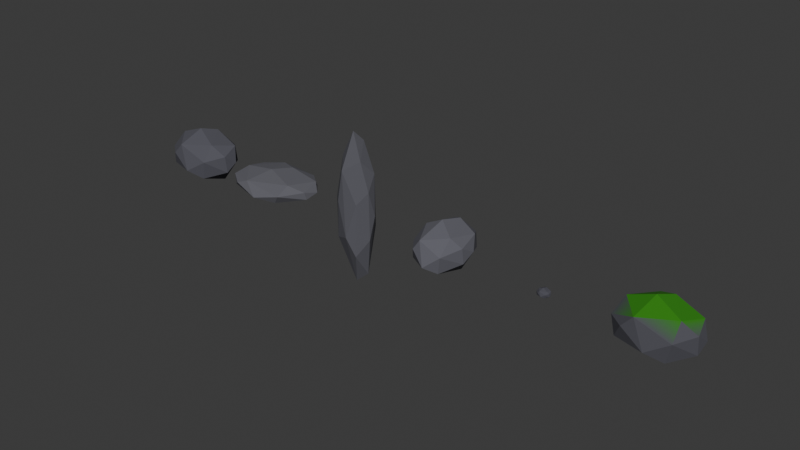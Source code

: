 # Source: Rocks.blend  (saved by Blender 5.0.118; exported with 4.5.12 LTS)
import bpy
from mathutils import Matrix  # noqa: F401  (used for matrix-valued properties, if any)

bpy.ops.wm.read_factory_settings(use_empty=True)
scene = bpy.context.scene
scene.name = 'Scene'

# ---- collections
col_collection = bpy.data.collections.new('Collection'); scene.collection.children.link(col_collection)

# ---- materials (node trees are filled in below, after node groups)
mat_rock_vcolor_mat = bpy.data.materials.new('Rock_VColor_Mat')

# ---- material node trees
mat_rock_vcolor_mat.use_nodes = True; mat_rock_vcolor_mat.node_tree.nodes.clear()
_N = mat_rock_vcolor_mat.node_tree.nodes; _L = mat_rock_vcolor_mat.node_tree.links
n0 = _N.new('ShaderNodeOutputMaterial'); n0.name = 'Material Output'; n0.location = (300, 0)
n1 = _N.new('ShaderNodeBsdfPrincipled'); n1.name = 'Principled BSDF'; n1.location = (0, 0)
n1.inputs[2].default_value = 1.0
n1.inputs[13].default_value = 0.2
n2 = _N.new('ShaderNodeVertexColor'); n2.name = 'Color Attribute'; n2.location = (-200, 0)
n2.layer_name = 'Col'
_L.new(n2.outputs[0], n1.inputs[0])
_L.new(n1.outputs[0], n0.inputs[0])
n0.is_active_output = True

# ---- world
world_world = bpy.data.worlds.new('World'); scene.world = world_world
world_world.use_nodes = True; world_world.node_tree.nodes.clear()
_N = world_world.node_tree.nodes; _L = world_world.node_tree.links
n0 = _N.new('ShaderNodeOutputWorld'); n0.name = 'World Output'; n0.location = (200, 100)
n1 = _N.new('ShaderNodeBackground'); n1.name = 'Background'; n1.location = (-200, 100)
n1.inputs[0].default_value = (0.05088, 0.05088, 0.05088, 1.0)
_L.new(n1.outputs[0], n0.inputs[0])
n0.is_active_output = True
world_world.color = (0.05088, 0.05088, 0.05088)
world_world.sun_shadow_jitter_overblur = 0.0

# ---- meshes
me_icosphere_009 = bpy.data.meshes.new('Icosphere.009')
me_icosphere_009.from_pydata([(0.6323, 0.1699, -0.7603), (-0.1279, -0.04091, -0.8761), (1.152, -0.1486, -0.2709), (1.211, 0.2134, 0.01154), (0.02609, -0.9794, -0.233), (0.715, -0.7837, 0.1925), (-0.7566, -0.7978, 0.1741), (-1.183, 0.2763, -0.1228), (-0.3685, 0.9361, -0.1118), (0.6902, -0.361, 0.6847), (-0.4239, -0.766, 0.5525), (-0.196, -0.03866, 0.9886), (-0.4451, 0.7208, 0.6365), (-0.9619, 0.4161, 0.5074), (0.08587, 0.4828, 0.8601), (0.9761, 0.4279, 0.5038), (-1.028, -0.07574, 0.6807), (0.7945, 0.6645, -0.1652), (0.5441, 0.8091, 0.295), (-1.227, -0.4355, 0.19), (1.141, -0.2043, 0.3233), (0.1355, 0.8301, -0.4484), (-0.999, -0.6156, -0.3032), (0.5498, -0.7184, -0.4703), (-0.3194, 0.5399, -0.7448), (-0.7553, 0.04177, -0.6719)], [], [(0, 17, 3), (9, 14, 11), (20, 15, 9), (9, 15, 14), (15, 18, 14), (14, 12, 11), (18, 12, 14), (13, 16, 12), (12, 16, 11), (11, 16, 10), (16, 19, 10), (10, 9, 11), (10, 5, 9), (3, 15, 20), (3, 17, 15), (17, 18, 15), (8, 12, 18), (8, 13, 12), (7, 16, 13), (7, 19, 16), (22, 4, 6), (6, 4, 10), (4, 5, 10), (5, 20, 9), (23, 2, 5), (5, 2, 20), (17, 21, 18), (18, 21, 8), (21, 24, 8), (8, 7, 13), (24, 7, 8), (19, 6, 10), (7, 22, 19), (19, 22, 6), (7, 25, 22), (4, 23, 5), (2, 3, 20), (2, 0, 3), (1, 24, 0), (0, 21, 17), (0, 24, 21), (24, 25, 7), (1, 25, 24), (25, 1, 22), (2, 23, 0), (1, 4, 22), (1, 23, 4), (1, 0, 23)])
_uv = me_icosphere_009.uv_layers.new(name='UVMap')
_uv.uv.foreach_set('vector', [0.3909, 0.0992, 0.4767, 0.2048, 0.3968, 0.2376, 0.4091, 0.3937, 0.4864, 0.4117, 0.454, 0.4714, 0.3685, 0.3233, 0.4353, 0.3168, 0.4091, 0.3937, 0.4091, 0.3937, 0.4353, 0.3168, 0.4864, 0.4117, 0.4353, 0.3168, 0.5179, 0.2888, 0.4864, 0.4117, 0.611, 0.4006, 0.6569, 0.3396, 0.6447, 0.458, 0.5587, 0.3349, 0.6569, 0.3396, 0.611, 0.4006, 0.7555, 0.3214, 0.8272, 0.3417, 0.7727, 0.3937, 0.7727, 0.3937, 0.8272, 0.3417, 0.8218, 0.4373, 0.8218, 0.4373, 0.8272, 0.3417, 0.8894, 0.3491, 0.8272, 0.3417, 0.8709, 0.2641, 0.8894, 0.3491, 0.2045, 0.3543, 0.2815, 0.3562, 0.252, 0.4322, 0.2045, 0.3543, 0.232, 0.2669, 0.2815, 0.3562, 0.3968, 0.2376, 0.4353, 0.3168, 0.3319, 0.2931, 0.3968, 0.2376, 0.4767, 0.2048, 0.4353, 0.3168, 0.4767, 0.2048, 0.5179, 0.2888, 0.4353, 0.3168, 0.6371, 0.215, 0.6569, 0.3396, 0.5179, 0.2888, 0.6371, 0.215, 0.7555, 0.3214, 0.6569, 0.3396, 0.7799, 0.2192, 0.8272, 0.3417, 0.7555, 0.3214, 0.7799, 0.2192, 0.8709, 0.2641, 0.8272, 0.3417, 0.07948, 0.1773, 0.1304, 0.2027, 0.0429, 0.2645, 0.0429, 0.2645, 0.1304, 0.2027, 0.08454, 0.327, 0.1304, 0.2027, 0.232, 0.2669, 0.08454, 0.327, 0.232, 0.2669, 0.3319, 0.2931, 0.2815, 0.3562, 0.2221, 0.1523, 0.3386, 0.1882, 0.232, 0.2669, 0.232, 0.2669, 0.3386, 0.1882, 0.3319, 0.2931, 0.4767, 0.2048, 0.5651, 0.1622, 0.5179, 0.2888, 0.5179, 0.2888, 0.5651, 0.1622, 0.6371, 0.215, 0.5651, 0.1622, 0.6887, 0.1087, 0.6371, 0.215, 0.6371, 0.215, 0.7799, 0.2192, 0.7555, 0.3214, 0.6887, 0.1087, 0.7799, 0.2192, 0.6371, 0.215, 0.8709, 0.2641, 0.9382, 0.2645, 0.8894, 0.3491, 0.7799, 0.2192, 0.905, 0.1936, 0.8709, 0.2641, 0.8709, 0.2641, 0.905, 0.1936, 0.9382, 0.2645, 0.7799, 0.2192, 0.8364, 0.1119, 0.905, 0.1936, 0.1304, 0.2027, 0.2092, 0.1563, 0.232, 0.2669, 0.3386, 0.1882, 0.3968, 0.2376, 0.3319, 0.2931, 0.3386, 0.1882, 0.3909, 0.0992, 0.3968, 0.2376, 0.5453, 0.03937, 0.5966, 0.1042, 0.487, 0.1013, 0.487, 0.1013, 0.5651, 0.1622, 0.4767, 0.2048, 0.487, 0.1013, 0.5966, 0.1042, 0.5651, 0.1622, 0.6887, 0.1087, 0.7799, 0.107, 0.7799, 0.2192, 0.7229, 0.02514, 0.7799, 0.107, 0.6887, 0.1087, 0.8364, 0.1119, 0.9081, 0.02498, 0.905, 0.1936, 0.3386, 0.1882, 0.2221, 0.1523, 0.3909, 0.0992, 0.1769, 0.01981, 0.1304, 0.2027, 0.07948, 0.1773, 0.1769, 0.01981, 0.2092, 0.1563, 0.1304, 0.2027, 0.1769, 0.01981, 0.2273, 0.07873, 0.2092, 0.1563])
_ca = me_icosphere_009.color_attributes.new('Col', 'BYTE_COLOR', 'CORNER')
_ca.data.foreach_set('color', [0.09306, 0.09306, 0.1119, 1.0, 0.09306, 0.09306, 0.1119, 1.0, 0.09306, 0.09306, 0.1119, 1.0, 0.09306, 0.09306, 0.1119, 1.0, 0.09306, 0.09306, 0.1119, 1.0, 0.09306, 0.09306, 0.1119, 1.0, 0.09306, 0.09306, 0.1119, 1.0, 0.09306, 0.09306, 0.1119, 1.0, 0.09306, 0.09306, 0.1119, 1.0, 0.09306, 0.09306, 0.1119, 1.0, 0.09306, 0.09306, 0.1119, 1.0, 0.09306, 0.09306, 0.1119, 1.0, 0.09306, 0.09306, 0.1119, 1.0, 0.09306, 0.09306, 0.1119, 1.0, 0.09306, 0.09306, 0.1119, 1.0, 0.09306, 0.09306, 0.1119, 1.0, 0.09306, 0.09306, 0.1119, 1.0, 0.09306, 0.09306, 0.1119, 1.0, 0.09306, 0.09306, 0.1119, 1.0, 0.09306, 0.09306, 0.1119, 1.0, 0.09306, 0.09306, 0.1119, 1.0, 0.09306, 0.09306, 0.1119, 1.0, 0.09306, 0.09306, 0.1119, 1.0, 0.09306, 0.09306, 0.1119, 1.0, 0.09306, 0.09306, 0.1119, 1.0, 0.09306, 0.09306, 0.1119, 1.0, 0.09306, 0.09306, 0.1119, 1.0, 0.09306, 0.09306, 0.1119, 1.0, 0.09306, 0.09306, 0.1119, 1.0, 0.09306, 0.09306, 0.1119, 1.0, 0.09306, 0.09306, 0.1119, 1.0, 0.09306, 0.09306, 0.1119, 1.0, 0.09306, 0.09306, 0.1119, 1.0, 0.09306, 0.09306, 0.1119, 1.0, 0.09306, 0.09306, 0.1119, 1.0, 0.09306, 0.09306, 0.1119, 1.0, 0.09306, 0.09306, 0.1119, 1.0, 0.09306, 0.09306, 0.1119, 1.0, 0.09306, 0.09306, 0.1119, 1.0, 0.09306, 0.09306, 0.1119, 1.0, 0.09306, 0.09306, 0.1119, 1.0, 0.09306, 0.09306, 0.1119, 1.0, 0.09306, 0.09306, 0.1119, 1.0, 0.09306, 0.09306, 0.1119, 1.0, 0.09306, 0.09306, 0.1119, 1.0, 0.09306, 0.09306, 0.1119, 1.0, 0.09306, 0.09306, 0.1119, 1.0, 0.09306, 0.09306, 0.1119, 1.0, 0.09306, 0.09306, 0.1119, 1.0, 0.09306, 0.09306, 0.1119, 1.0, 0.09306, 0.09306, 0.1119, 1.0, 0.09306, 0.09306, 0.1119, 1.0, 0.09306, 0.09306, 0.1119, 1.0, 0.09306, 0.09306, 0.1119, 1.0, 0.09306, 0.09306, 0.1119, 1.0, 0.09306, 0.09306, 0.1119, 1.0, 0.09306, 0.09306, 0.1119, 1.0, 0.09306, 0.09306, 0.1119, 1.0, 0.09306, 0.09306, 0.1119, 1.0, 0.09306, 0.09306, 0.1119, 1.0, 0.09306, 0.09306, 0.1119, 1.0, 0.09306, 0.09306, 0.1119, 1.0, 0.09306, 0.09306, 0.1119, 1.0, 0.09306, 0.09306, 0.1119, 1.0, 0.09306, 0.09306, 0.1119, 1.0, 0.09306, 0.09306, 0.1119, 1.0, 0.09306, 0.09306, 0.1119, 1.0, 0.09306, 0.09306, 0.1119, 1.0, 0.09306, 0.09306, 0.1119, 1.0, 0.09306, 0.09306, 0.1119, 1.0, 0.09306, 0.09306, 0.1119, 1.0, 0.09306, 0.09306, 0.1119, 1.0, 0.09306, 0.09306, 0.1119, 1.0, 0.09306, 0.09306, 0.1119, 1.0, 0.09306, 0.09306, 0.1119, 1.0, 0.09306, 0.09306, 0.1119, 1.0, 0.09306, 0.09306, 0.1119, 1.0, 0.09306, 0.09306, 0.1119, 1.0, 0.09306, 0.09306, 0.1119, 1.0, 0.09306, 0.09306, 0.1119, 1.0, 0.09306, 0.09306, 0.1119, 1.0, 0.09306, 0.09306, 0.1119, 1.0, 0.09306, 0.09306, 0.1119, 1.0, 0.09306, 0.09306, 0.1119, 1.0, 0.09306, 0.09306, 0.1119, 1.0, 0.09306, 0.09306, 0.1119, 1.0, 0.09306, 0.09306, 0.1119, 1.0, 0.09306, 0.09306, 0.1119, 1.0, 0.09306, 0.09306, 0.1119, 1.0, 0.09306, 0.09306, 0.1119, 1.0, 0.09306, 0.09306, 0.1119, 1.0, 0.09306, 0.09306, 0.1119, 1.0, 0.09306, 0.09306, 0.1119, 1.0, 0.09306, 0.09306, 0.1119, 1.0, 0.09306, 0.09306, 0.1119, 1.0, 0.09306, 0.09306, 0.1119, 1.0, 0.09306, 0.09306, 0.1119, 1.0, 0.09306, 0.09306, 0.1119, 1.0, 0.09306, 0.09306, 0.1119, 1.0, 0.09306, 0.09306, 0.1119, 1.0, 0.09306, 0.09306, 0.1119, 1.0, 0.09306, 0.09306, 0.1119, 1.0, 0.09306, 0.09306, 0.1119, 1.0, 0.09306, 0.09306, 0.1119, 1.0, 0.09306, 0.09306, 0.1119, 1.0, 0.09306, 0.09306, 0.1119, 1.0, 0.09306, 0.09306, 0.1119, 1.0, 0.09306, 0.09306, 0.1119, 1.0, 0.09306, 0.09306, 0.1119, 1.0, 0.09306, 0.09306, 0.1119, 1.0, 0.09306, 0.09306, 0.1119, 1.0, 0.09306, 0.09306, 0.1119, 1.0, 0.09306, 0.09306, 0.1119, 1.0, 0.09306, 0.09306, 0.1119, 1.0, 0.09306, 0.09306, 0.1119, 1.0, 0.09306, 0.09306, 0.1119, 1.0, 0.09306, 0.09306, 0.1119, 1.0, 0.09306, 0.09306, 0.1119, 1.0, 0.09306, 0.09306, 0.1119, 1.0, 0.09306, 0.09306, 0.1119, 1.0, 0.09306, 0.09306, 0.1119, 1.0, 0.09306, 0.09306, 0.1119, 1.0, 0.09306, 0.09306, 0.1119, 1.0, 0.09306, 0.09306, 0.1119, 1.0, 0.09306, 0.09306, 0.1119, 1.0, 0.09306, 0.09306, 0.1119, 1.0, 0.09306, 0.09306, 0.1119, 1.0, 0.09306, 0.09306, 0.1119, 1.0, 0.09306, 0.09306, 0.1119, 1.0, 0.09306, 0.09306, 0.1119, 1.0, 0.09306, 0.09306, 0.1119, 1.0, 0.09306, 0.09306, 0.1119, 1.0, 0.09306, 0.09306, 0.1119, 1.0, 0.09306, 0.09306, 0.1119, 1.0, 0.09306, 0.09306, 0.1119, 1.0, 0.09306, 0.09306, 0.1119, 1.0, 0.09306, 0.09306, 0.1119, 1.0, 0.09306, 0.09306, 0.1119, 1.0, 0.09306, 0.09306, 0.1119, 1.0, 0.09306, 0.09306, 0.1119, 1.0, 0.09306, 0.09306, 0.1119, 1.0, 0.09306, 0.09306, 0.1119, 1.0, 0.09306, 0.09306, 0.1119, 1.0, 0.09306, 0.09306, 0.1119, 1.0])
me_icosphere_009.materials.append(mat_rock_vcolor_mat)
me_icosphere_009.update()
me_icosphere_010 = bpy.data.meshes.new('Icosphere.010')
me_icosphere_010.from_pydata([(0.7904, 0.2039, -0.3379), (-0.1599, -0.04909, -0.3894), (1.44, -0.1783, -0.1204), (1.514, 0.2561, 0.005128), (0.03261, -1.175, -0.1036), (0.8938, -0.9404, 0.08555), (-0.9457, -0.9573, 0.07736), (-1.478, 0.3315, -0.05458), (-0.4607, 1.123, -0.0497), (0.8628, -0.4332, 0.3043), (-0.5298, -0.9192, 0.2455), (-0.245, -0.04639, 0.4394), (-0.5564, 0.865, 0.2829), (-1.202, 0.4993, 0.2255), (0.1073, 0.5793, 0.3822), (1.22, 0.5135, 0.2239), (-1.285, -0.09089, 0.3025), (0.9932, 0.7974, -0.07343), (0.6801, 0.9709, 0.1311), (-1.534, -0.5226, 0.08445), (1.426, -0.2451, 0.1437), (0.1693, 0.9961, -0.1993), (-1.249, -0.7387, -0.1348), (0.6872, -0.8621, -0.209), (-0.3993, 0.6478, -0.331), (-0.9441, 0.05012, -0.2986)], [], [(0, 17, 3), (9, 14, 11), (20, 15, 9), (9, 15, 14), (15, 18, 14), (14, 12, 11), (18, 12, 14), (13, 16, 12), (12, 16, 11), (11, 16, 10), (16, 19, 10), (10, 9, 11), (10, 5, 9), (3, 15, 20), (3, 17, 15), (17, 18, 15), (8, 12, 18), (8, 13, 12), (7, 16, 13), (7, 19, 16), (22, 4, 6), (6, 4, 10), (4, 5, 10), (5, 20, 9), (23, 2, 5), (5, 2, 20), (17, 21, 18), (18, 21, 8), (21, 24, 8), (8, 7, 13), (24, 7, 8), (19, 6, 10), (7, 22, 19), (19, 22, 6), (7, 25, 22), (4, 23, 5), (2, 3, 20), (2, 0, 3), (1, 24, 0), (0, 21, 17), (0, 24, 21), (24, 25, 7), (1, 25, 24), (25, 1, 22), (2, 23, 0), (1, 4, 22), (1, 23, 4), (1, 0, 23)])
_uv = me_icosphere_010.uv_layers.new(name='UVMap')
_uv.uv.foreach_set('vector', [0.3909, 0.0992, 0.4767, 0.2048, 0.3968, 0.2376, 0.4091, 0.3937, 0.4864, 0.4117, 0.454, 0.4714, 0.3685, 0.3233, 0.4353, 0.3168, 0.4091, 0.3937, 0.4091, 0.3937, 0.4353, 0.3168, 0.4864, 0.4117, 0.4353, 0.3168, 0.5179, 0.2888, 0.4864, 0.4117, 0.611, 0.4006, 0.6569, 0.3396, 0.6447, 0.458, 0.5587, 0.3349, 0.6569, 0.3396, 0.611, 0.4006, 0.7555, 0.3214, 0.8272, 0.3417, 0.7727, 0.3937, 0.7727, 0.3937, 0.8272, 0.3417, 0.8218, 0.4373, 0.8218, 0.4373, 0.8272, 0.3417, 0.8894, 0.3491, 0.8272, 0.3417, 0.8709, 0.2641, 0.8894, 0.3491, 0.2045, 0.3543, 0.2815, 0.3562, 0.252, 0.4322, 0.2045, 0.3543, 0.232, 0.2669, 0.2815, 0.3562, 0.3968, 0.2376, 0.4353, 0.3168, 0.3319, 0.2931, 0.3968, 0.2376, 0.4767, 0.2048, 0.4353, 0.3168, 0.4767, 0.2048, 0.5179, 0.2888, 0.4353, 0.3168, 0.6371, 0.215, 0.6569, 0.3396, 0.5179, 0.2888, 0.6371, 0.215, 0.7555, 0.3214, 0.6569, 0.3396, 0.7799, 0.2192, 0.8272, 0.3417, 0.7555, 0.3214, 0.7799, 0.2192, 0.8709, 0.2641, 0.8272, 0.3417, 0.07948, 0.1773, 0.1304, 0.2027, 0.0429, 0.2645, 0.0429, 0.2645, 0.1304, 0.2027, 0.08454, 0.327, 0.1304, 0.2027, 0.232, 0.2669, 0.08454, 0.327, 0.232, 0.2669, 0.3319, 0.2931, 0.2815, 0.3562, 0.2221, 0.1523, 0.3386, 0.1882, 0.232, 0.2669, 0.232, 0.2669, 0.3386, 0.1882, 0.3319, 0.2931, 0.4767, 0.2048, 0.5651, 0.1622, 0.5179, 0.2888, 0.5179, 0.2888, 0.5651, 0.1622, 0.6371, 0.215, 0.5651, 0.1622, 0.6887, 0.1087, 0.6371, 0.215, 0.6371, 0.215, 0.7799, 0.2192, 0.7555, 0.3214, 0.6887, 0.1087, 0.7799, 0.2192, 0.6371, 0.215, 0.8709, 0.2641, 0.9382, 0.2645, 0.8894, 0.3491, 0.7799, 0.2192, 0.905, 0.1936, 0.8709, 0.2641, 0.8709, 0.2641, 0.905, 0.1936, 0.9382, 0.2645, 0.7799, 0.2192, 0.8364, 0.1119, 0.905, 0.1936, 0.1304, 0.2027, 0.2092, 0.1563, 0.232, 0.2669, 0.3386, 0.1882, 0.3968, 0.2376, 0.3319, 0.2931, 0.3386, 0.1882, 0.3909, 0.0992, 0.3968, 0.2376, 0.5453, 0.03937, 0.5966, 0.1042, 0.487, 0.1013, 0.487, 0.1013, 0.5651, 0.1622, 0.4767, 0.2048, 0.487, 0.1013, 0.5966, 0.1042, 0.5651, 0.1622, 0.6887, 0.1087, 0.7799, 0.107, 0.7799, 0.2192, 0.7229, 0.02514, 0.7799, 0.107, 0.6887, 0.1087, 0.8364, 0.1119, 0.9081, 0.02498, 0.905, 0.1936, 0.3386, 0.1882, 0.2221, 0.1523, 0.3909, 0.0992, 0.1769, 0.01981, 0.1304, 0.2027, 0.07948, 0.1773, 0.1769, 0.01981, 0.2092, 0.1563, 0.1304, 0.2027, 0.1769, 0.01981, 0.2273, 0.07873, 0.2092, 0.1563])
_ca = me_icosphere_010.color_attributes.new('Col', 'BYTE_COLOR', 'CORNER')
_ca.data.foreach_set('color', [0.1248, 0.1248, 0.1441, 1.0, 0.1248, 0.1248, 0.1441, 1.0, 0.1248, 0.1248, 0.1441, 1.0, 0.1248, 0.1248, 0.1441, 1.0, 0.1248, 0.1248, 0.1441, 1.0, 0.1248, 0.1248, 0.1441, 1.0, 0.1248, 0.1248, 0.1441, 1.0, 0.1248, 0.1248, 0.1441, 1.0, 0.1248, 0.1248, 0.1441, 1.0, 0.1248, 0.1248, 0.1441, 1.0, 0.1248, 0.1248, 0.1441, 1.0, 0.1248, 0.1248, 0.1441, 1.0, 0.1248, 0.1248, 0.1441, 1.0, 0.1248, 0.1248, 0.1441, 1.0, 0.1248, 0.1248, 0.1441, 1.0, 0.1248, 0.1248, 0.1441, 1.0, 0.1248, 0.1248, 0.1441, 1.0, 0.1248, 0.1248, 0.1441, 1.0, 0.1248, 0.1248, 0.1441, 1.0, 0.1248, 0.1248, 0.1441, 1.0, 0.1248, 0.1248, 0.1441, 1.0, 0.1248, 0.1248, 0.1441, 1.0, 0.1248, 0.1248, 0.1441, 1.0, 0.1248, 0.1248, 0.1441, 1.0, 0.1248, 0.1248, 0.1441, 1.0, 0.1248, 0.1248, 0.1441, 1.0, 0.1248, 0.1248, 0.1441, 1.0, 0.1248, 0.1248, 0.1441, 1.0, 0.1248, 0.1248, 0.1441, 1.0, 0.1248, 0.1248, 0.1441, 1.0, 0.1248, 0.1248, 0.1441, 1.0, 0.1248, 0.1248, 0.1441, 1.0, 0.1248, 0.1248, 0.1441, 1.0, 0.1248, 0.1248, 0.1441, 1.0, 0.1248, 0.1248, 0.1441, 1.0, 0.1248, 0.1248, 0.1441, 1.0, 0.1248, 0.1248, 0.1441, 1.0, 0.1248, 0.1248, 0.1441, 1.0, 0.1248, 0.1248, 0.1441, 1.0, 0.1248, 0.1248, 0.1441, 1.0, 0.1248, 0.1248, 0.1441, 1.0, 0.1248, 0.1248, 0.1441, 1.0, 0.1248, 0.1248, 0.1441, 1.0, 0.1248, 0.1248, 0.1441, 1.0, 0.1248, 0.1248, 0.1441, 1.0, 0.1248, 0.1248, 0.1441, 1.0, 0.1248, 0.1248, 0.1441, 1.0, 0.1248, 0.1248, 0.1441, 1.0, 0.1248, 0.1248, 0.1441, 1.0, 0.1248, 0.1248, 0.1441, 1.0, 0.1248, 0.1248, 0.1441, 1.0, 0.1248, 0.1248, 0.1441, 1.0, 0.1248, 0.1248, 0.1441, 1.0, 0.1248, 0.1248, 0.1441, 1.0, 0.1248, 0.1248, 0.1441, 1.0, 0.1248, 0.1248, 0.1441, 1.0, 0.1248, 0.1248, 0.1441, 1.0, 0.1248, 0.1248, 0.1441, 1.0, 0.1248, 0.1248, 0.1441, 1.0, 0.1248, 0.1248, 0.1441, 1.0, 0.1248, 0.1248, 0.1441, 1.0, 0.1248, 0.1248, 0.1441, 1.0, 0.1248, 0.1248, 0.1441, 1.0, 0.1248, 0.1248, 0.1441, 1.0, 0.1248, 0.1248, 0.1441, 1.0, 0.1248, 0.1248, 0.1441, 1.0, 0.1248, 0.1248, 0.1441, 1.0, 0.1248, 0.1248, 0.1441, 1.0, 0.1248, 0.1248, 0.1441, 1.0, 0.1248, 0.1248, 0.1441, 1.0, 0.1248, 0.1248, 0.1441, 1.0, 0.1248, 0.1248, 0.1441, 1.0, 0.1248, 0.1248, 0.1441, 1.0, 0.1248, 0.1248, 0.1441, 1.0, 0.1248, 0.1248, 0.1441, 1.0, 0.1248, 0.1248, 0.1441, 1.0, 0.1248, 0.1248, 0.1441, 1.0, 0.1248, 0.1248, 0.1441, 1.0, 0.1248, 0.1248, 0.1441, 1.0, 0.1248, 0.1248, 0.1441, 1.0, 0.1248, 0.1248, 0.1441, 1.0, 0.1248, 0.1248, 0.1441, 1.0, 0.1248, 0.1248, 0.1441, 1.0, 0.1248, 0.1248, 0.1441, 1.0, 0.1248, 0.1248, 0.1441, 1.0, 0.1248, 0.1248, 0.1441, 1.0, 0.1248, 0.1248, 0.1441, 1.0, 0.1248, 0.1248, 0.1441, 1.0, 0.1248, 0.1248, 0.1441, 1.0, 0.1248, 0.1248, 0.1441, 1.0, 0.1248, 0.1248, 0.1441, 1.0, 0.1248, 0.1248, 0.1441, 1.0, 0.1248, 0.1248, 0.1441, 1.0, 0.1248, 0.1248, 0.1441, 1.0, 0.1248, 0.1248, 0.1441, 1.0, 0.1248, 0.1248, 0.1441, 1.0, 0.1248, 0.1248, 0.1441, 1.0, 0.1248, 0.1248, 0.1441, 1.0, 0.1248, 0.1248, 0.1441, 1.0, 0.1248, 0.1248, 0.1441, 1.0, 0.1248, 0.1248, 0.1441, 1.0, 0.1248, 0.1248, 0.1441, 1.0, 0.1248, 0.1248, 0.1441, 1.0, 0.1248, 0.1248, 0.1441, 1.0, 0.1248, 0.1248, 0.1441, 1.0, 0.1248, 0.1248, 0.1441, 1.0, 0.1248, 0.1248, 0.1441, 1.0, 0.1248, 0.1248, 0.1441, 1.0, 0.1248, 0.1248, 0.1441, 1.0, 0.1248, 0.1248, 0.1441, 1.0, 0.1248, 0.1248, 0.1441, 1.0, 0.1248, 0.1248, 0.1441, 1.0, 0.1248, 0.1248, 0.1441, 1.0, 0.1248, 0.1248, 0.1441, 1.0, 0.1248, 0.1248, 0.1441, 1.0, 0.1248, 0.1248, 0.1441, 1.0, 0.1248, 0.1248, 0.1441, 1.0, 0.1248, 0.1248, 0.1441, 1.0, 0.1248, 0.1248, 0.1441, 1.0, 0.1248, 0.1248, 0.1441, 1.0, 0.1248, 0.1248, 0.1441, 1.0, 0.1248, 0.1248, 0.1441, 1.0, 0.1248, 0.1248, 0.1441, 1.0, 0.1248, 0.1248, 0.1441, 1.0, 0.1248, 0.1248, 0.1441, 1.0, 0.1248, 0.1248, 0.1441, 1.0, 0.1248, 0.1248, 0.1441, 1.0, 0.1248, 0.1248, 0.1441, 1.0, 0.1248, 0.1248, 0.1441, 1.0, 0.1248, 0.1248, 0.1441, 1.0, 0.1248, 0.1248, 0.1441, 1.0, 0.1248, 0.1248, 0.1441, 1.0, 0.1248, 0.1248, 0.1441, 1.0, 0.1248, 0.1248, 0.1441, 1.0, 0.1248, 0.1248, 0.1441, 1.0, 0.1248, 0.1248, 0.1441, 1.0, 0.1248, 0.1248, 0.1441, 1.0, 0.1248, 0.1248, 0.1441, 1.0, 0.1248, 0.1248, 0.1441, 1.0, 0.1248, 0.1248, 0.1441, 1.0, 0.1248, 0.1248, 0.1441, 1.0, 0.1248, 0.1248, 0.1441, 1.0, 0.1248, 0.1248, 0.1441, 1.0, 0.1248, 0.1248, 0.1441, 1.0])
me_icosphere_010.materials.append(mat_rock_vcolor_mat)
me_icosphere_010.update()
me_icosphere_011 = bpy.data.meshes.new('Icosphere.011')
me_icosphere_011.from_pydata([(0.3162, 0.1019, -2.112), (-0.06395, -0.02455, -2.434), (0.576, -0.08916, -0.7525), (0.6057, 0.128, 0.03205), (0.01304, -0.5877, -0.6472), (0.3575, -0.4702, 0.5347), (-0.3783, -0.4787, 0.4835), (-0.5913, 0.1658, -0.3411), (-0.1843, 0.5616, -0.3106), (0.3451, -0.2166, 1.902), (-0.2119, -0.4596, 1.535), (-0.09799, -0.0232, 2.746), (-0.2226, 0.4325, 1.768), (-0.4809, 0.2496, 1.41), (0.04294, 0.2897, 2.389), (0.488, 0.2568, 1.399), (-0.514, -0.04545, 1.891), (0.3973, 0.3987, -0.4589), (0.2721, 0.4855, 0.8194), (-0.6137, -0.2613, 0.5278), (0.5704, -0.1226, 0.8982), (0.06774, 0.4981, -1.245), (-0.4995, -0.3694, -0.8423), (0.2749, -0.431, -1.306), (-0.1597, 0.3239, -2.069), (-0.3776, 0.02506, -1.866)], [], [(0, 17, 3), (9, 14, 11), (20, 15, 9), (9, 15, 14), (15, 18, 14), (14, 12, 11), (18, 12, 14), (13, 16, 12), (12, 16, 11), (11, 16, 10), (16, 19, 10), (10, 9, 11), (10, 5, 9), (3, 15, 20), (3, 17, 15), (17, 18, 15), (8, 12, 18), (8, 13, 12), (7, 16, 13), (7, 19, 16), (22, 4, 6), (6, 4, 10), (4, 5, 10), (5, 20, 9), (23, 2, 5), (5, 2, 20), (17, 21, 18), (18, 21, 8), (21, 24, 8), (8, 7, 13), (24, 7, 8), (19, 6, 10), (7, 22, 19), (19, 22, 6), (7, 25, 22), (4, 23, 5), (2, 3, 20), (2, 0, 3), (1, 24, 0), (0, 21, 17), (0, 24, 21), (24, 25, 7), (1, 25, 24), (25, 1, 22), (2, 23, 0), (1, 4, 22), (1, 23, 4), (1, 0, 23)])
_uv = me_icosphere_011.uv_layers.new(name='UVMap')
_uv.uv.foreach_set('vector', [0.3909, 0.0992, 0.4767, 0.2048, 0.3968, 0.2376, 0.4091, 0.3937, 0.4864, 0.4117, 0.454, 0.4714, 0.3685, 0.3233, 0.4353, 0.3168, 0.4091, 0.3937, 0.4091, 0.3937, 0.4353, 0.3168, 0.4864, 0.4117, 0.4353, 0.3168, 0.5179, 0.2888, 0.4864, 0.4117, 0.611, 0.4006, 0.6569, 0.3396, 0.6447, 0.458, 0.5587, 0.3349, 0.6569, 0.3396, 0.611, 0.4006, 0.7555, 0.3214, 0.8272, 0.3417, 0.7727, 0.3937, 0.7727, 0.3937, 0.8272, 0.3417, 0.8218, 0.4373, 0.8218, 0.4373, 0.8272, 0.3417, 0.8894, 0.3491, 0.8272, 0.3417, 0.8709, 0.2641, 0.8894, 0.3491, 0.2045, 0.3543, 0.2815, 0.3562, 0.252, 0.4322, 0.2045, 0.3543, 0.232, 0.2669, 0.2815, 0.3562, 0.3968, 0.2376, 0.4353, 0.3168, 0.3319, 0.2931, 0.3968, 0.2376, 0.4767, 0.2048, 0.4353, 0.3168, 0.4767, 0.2048, 0.5179, 0.2888, 0.4353, 0.3168, 0.6371, 0.215, 0.6569, 0.3396, 0.5179, 0.2888, 0.6371, 0.215, 0.7555, 0.3214, 0.6569, 0.3396, 0.7799, 0.2192, 0.8272, 0.3417, 0.7555, 0.3214, 0.7799, 0.2192, 0.8709, 0.2641, 0.8272, 0.3417, 0.07948, 0.1773, 0.1304, 0.2027, 0.0429, 0.2645, 0.0429, 0.2645, 0.1304, 0.2027, 0.08454, 0.327, 0.1304, 0.2027, 0.232, 0.2669, 0.08454, 0.327, 0.232, 0.2669, 0.3319, 0.2931, 0.2815, 0.3562, 0.2221, 0.1523, 0.3386, 0.1882, 0.232, 0.2669, 0.232, 0.2669, 0.3386, 0.1882, 0.3319, 0.2931, 0.4767, 0.2048, 0.5651, 0.1622, 0.5179, 0.2888, 0.5179, 0.2888, 0.5651, 0.1622, 0.6371, 0.215, 0.5651, 0.1622, 0.6887, 0.1087, 0.6371, 0.215, 0.6371, 0.215, 0.7799, 0.2192, 0.7555, 0.3214, 0.6887, 0.1087, 0.7799, 0.2192, 0.6371, 0.215, 0.8709, 0.2641, 0.9382, 0.2645, 0.8894, 0.3491, 0.7799, 0.2192, 0.905, 0.1936, 0.8709, 0.2641, 0.8709, 0.2641, 0.905, 0.1936, 0.9382, 0.2645, 0.7799, 0.2192, 0.8364, 0.1119, 0.905, 0.1936, 0.1304, 0.2027, 0.2092, 0.1563, 0.232, 0.2669, 0.3386, 0.1882, 0.3968, 0.2376, 0.3319, 0.2931, 0.3386, 0.1882, 0.3909, 0.0992, 0.3968, 0.2376, 0.5453, 0.03937, 0.5966, 0.1042, 0.487, 0.1013, 0.487, 0.1013, 0.5651, 0.1622, 0.4767, 0.2048, 0.487, 0.1013, 0.5966, 0.1042, 0.5651, 0.1622, 0.6887, 0.1087, 0.7799, 0.107, 0.7799, 0.2192, 0.7229, 0.02514, 0.7799, 0.107, 0.6887, 0.1087, 0.8364, 0.1119, 0.9081, 0.02498, 0.905, 0.1936, 0.3386, 0.1882, 0.2221, 0.1523, 0.3909, 0.0992, 0.1769, 0.01981, 0.1304, 0.2027, 0.07948, 0.1773, 0.1769, 0.01981, 0.2092, 0.1563, 0.1304, 0.2027, 0.1769, 0.01981, 0.2273, 0.07873, 0.2092, 0.1563])
_ca = me_icosphere_011.color_attributes.new('Col', 'BYTE_COLOR', 'CORNER')
_ca.data.foreach_set('color', [0.107, 0.107, 0.1248, 1.0, 0.107, 0.107, 0.1248, 1.0, 0.107, 0.107, 0.1248, 1.0, 0.107, 0.107, 0.1248, 1.0, 0.107, 0.107, 0.1248, 1.0, 0.107, 0.107, 0.1248, 1.0, 0.107, 0.107, 0.1248, 1.0, 0.107, 0.107, 0.1248, 1.0, 0.107, 0.107, 0.1248, 1.0, 0.107, 0.107, 0.1248, 1.0, 0.107, 0.107, 0.1248, 1.0, 0.107, 0.107, 0.1248, 1.0, 0.107, 0.107, 0.1248, 1.0, 0.107, 0.107, 0.1248, 1.0, 0.107, 0.107, 0.1248, 1.0, 0.107, 0.107, 0.1248, 1.0, 0.107, 0.107, 0.1248, 1.0, 0.107, 0.107, 0.1248, 1.0, 0.107, 0.107, 0.1248, 1.0, 0.107, 0.107, 0.1248, 1.0, 0.107, 0.107, 0.1248, 1.0, 0.107, 0.107, 0.1248, 1.0, 0.107, 0.107, 0.1248, 1.0, 0.107, 0.107, 0.1248, 1.0, 0.107, 0.107, 0.1248, 1.0, 0.107, 0.107, 0.1248, 1.0, 0.107, 0.107, 0.1248, 1.0, 0.107, 0.107, 0.1248, 1.0, 0.107, 0.107, 0.1248, 1.0, 0.107, 0.107, 0.1248, 1.0, 0.107, 0.107, 0.1248, 1.0, 0.107, 0.107, 0.1248, 1.0, 0.107, 0.107, 0.1248, 1.0, 0.107, 0.107, 0.1248, 1.0, 0.107, 0.107, 0.1248, 1.0, 0.107, 0.107, 0.1248, 1.0, 0.107, 0.107, 0.1248, 1.0, 0.107, 0.107, 0.1248, 1.0, 0.107, 0.107, 0.1248, 1.0, 0.107, 0.107, 0.1248, 1.0, 0.107, 0.107, 0.1248, 1.0, 0.107, 0.107, 0.1248, 1.0, 0.107, 0.107, 0.1248, 1.0, 0.107, 0.107, 0.1248, 1.0, 0.107, 0.107, 0.1248, 1.0, 0.107, 0.107, 0.1248, 1.0, 0.107, 0.107, 0.1248, 1.0, 0.107, 0.107, 0.1248, 1.0, 0.107, 0.107, 0.1248, 1.0, 0.107, 0.107, 0.1248, 1.0, 0.107, 0.107, 0.1248, 1.0, 0.107, 0.107, 0.1248, 1.0, 0.107, 0.107, 0.1248, 1.0, 0.107, 0.107, 0.1248, 1.0, 0.107, 0.107, 0.1248, 1.0, 0.107, 0.107, 0.1248, 1.0, 0.107, 0.107, 0.1248, 1.0, 0.107, 0.107, 0.1248, 1.0, 0.107, 0.107, 0.1248, 1.0, 0.107, 0.107, 0.1248, 1.0, 0.107, 0.107, 0.1248, 1.0, 0.107, 0.107, 0.1248, 1.0, 0.107, 0.107, 0.1248, 1.0, 0.107, 0.107, 0.1248, 1.0, 0.107, 0.107, 0.1248, 1.0, 0.107, 0.107, 0.1248, 1.0, 0.107, 0.107, 0.1248, 1.0, 0.107, 0.107, 0.1248, 1.0, 0.107, 0.107, 0.1248, 1.0, 0.107, 0.107, 0.1248, 1.0, 0.107, 0.107, 0.1248, 1.0, 0.107, 0.107, 0.1248, 1.0, 0.107, 0.107, 0.1248, 1.0, 0.107, 0.107, 0.1248, 1.0, 0.107, 0.107, 0.1248, 1.0, 0.107, 0.107, 0.1248, 1.0, 0.107, 0.107, 0.1248, 1.0, 0.107, 0.107, 0.1248, 1.0, 0.107, 0.107, 0.1248, 1.0, 0.107, 0.107, 0.1248, 1.0, 0.107, 0.107, 0.1248, 1.0, 0.107, 0.107, 0.1248, 1.0, 0.107, 0.107, 0.1248, 1.0, 0.107, 0.107, 0.1248, 1.0, 0.107, 0.107, 0.1248, 1.0, 0.107, 0.107, 0.1248, 1.0, 0.107, 0.107, 0.1248, 1.0, 0.107, 0.107, 0.1248, 1.0, 0.107, 0.107, 0.1248, 1.0, 0.107, 0.107, 0.1248, 1.0, 0.107, 0.107, 0.1248, 1.0, 0.107, 0.107, 0.1248, 1.0, 0.107, 0.107, 0.1248, 1.0, 0.107, 0.107, 0.1248, 1.0, 0.107, 0.107, 0.1248, 1.0, 0.107, 0.107, 0.1248, 1.0, 0.107, 0.107, 0.1248, 1.0, 0.107, 0.107, 0.1248, 1.0, 0.107, 0.107, 0.1248, 1.0, 0.107, 0.107, 0.1248, 1.0, 0.107, 0.107, 0.1248, 1.0, 0.107, 0.107, 0.1248, 1.0, 0.107, 0.107, 0.1248, 1.0, 0.107, 0.107, 0.1248, 1.0, 0.107, 0.107, 0.1248, 1.0, 0.107, 0.107, 0.1248, 1.0, 0.107, 0.107, 0.1248, 1.0, 0.107, 0.107, 0.1248, 1.0, 0.107, 0.107, 0.1248, 1.0, 0.107, 0.107, 0.1248, 1.0, 0.107, 0.107, 0.1248, 1.0, 0.107, 0.107, 0.1248, 1.0, 0.107, 0.107, 0.1248, 1.0, 0.107, 0.107, 0.1248, 1.0, 0.107, 0.107, 0.1248, 1.0, 0.107, 0.107, 0.1248, 1.0, 0.107, 0.107, 0.1248, 1.0, 0.107, 0.107, 0.1248, 1.0, 0.107, 0.107, 0.1248, 1.0, 0.107, 0.107, 0.1248, 1.0, 0.107, 0.107, 0.1248, 1.0, 0.107, 0.107, 0.1248, 1.0, 0.107, 0.107, 0.1248, 1.0, 0.107, 0.107, 0.1248, 1.0, 0.107, 0.107, 0.1248, 1.0, 0.107, 0.107, 0.1248, 1.0, 0.107, 0.107, 0.1248, 1.0, 0.107, 0.107, 0.1248, 1.0, 0.107, 0.107, 0.1248, 1.0, 0.107, 0.107, 0.1248, 1.0, 0.107, 0.107, 0.1248, 1.0, 0.107, 0.107, 0.1248, 1.0, 0.107, 0.107, 0.1248, 1.0, 0.107, 0.107, 0.1248, 1.0, 0.107, 0.107, 0.1248, 1.0, 0.107, 0.107, 0.1248, 1.0, 0.107, 0.107, 0.1248, 1.0, 0.107, 0.107, 0.1248, 1.0, 0.107, 0.107, 0.1248, 1.0, 0.107, 0.107, 0.1248, 1.0, 0.107, 0.107, 0.1248, 1.0, 0.107, 0.107, 0.1248, 1.0, 0.107, 0.107, 0.1248, 1.0, 0.107, 0.107, 0.1248, 1.0])
me_icosphere_011.materials.append(mat_rock_vcolor_mat)
me_icosphere_011.update()
me_icosphere_012 = bpy.data.meshes.new('Icosphere.012')
me_icosphere_012.from_pydata([(0.4215, 0.2039, -0.6759), (-0.08527, -0.04909, -0.7788), (0.768, -0.1783, -0.2408), (0.8076, 0.2561, 0.01026), (0.01739, -1.175, -0.2071), (0.4767, -0.9404, 0.1711), (-0.5044, -0.9573, 0.1547), (-0.7884, 0.3315, -0.1092), (-0.2457, 1.123, -0.09939), (0.4601, -0.4332, 0.6086), (-0.2826, -0.9192, 0.4911), (-0.1307, -0.04639, 0.8787), (-0.2968, 0.865, 0.5658), (-0.6412, 0.4993, 0.451), (0.05725, 0.5793, 0.7645), (0.6507, 0.5135, 0.4478), (-0.6853, -0.09089, 0.605), (0.5297, 0.7974, -0.1469), (0.3627, 0.9709, 0.2622), (-0.8183, -0.5226, 0.1689), (0.7606, -0.2451, 0.2874), (0.09032, 0.9961, -0.3986), (-0.666, -0.7387, -0.2695), (0.3665, -0.8621, -0.418), (-0.2129, 0.6478, -0.6621), (-0.5035, 0.05012, -0.5972)], [], [(0, 17, 3), (9, 14, 11), (20, 15, 9), (9, 15, 14), (15, 18, 14), (14, 12, 11), (18, 12, 14), (13, 16, 12), (12, 16, 11), (11, 16, 10), (16, 19, 10), (10, 9, 11), (10, 5, 9), (3, 15, 20), (3, 17, 15), (17, 18, 15), (8, 12, 18), (8, 13, 12), (7, 16, 13), (7, 19, 16), (22, 4, 6), (6, 4, 10), (4, 5, 10), (5, 20, 9), (23, 2, 5), (5, 2, 20), (17, 21, 18), (18, 21, 8), (21, 24, 8), (8, 7, 13), (24, 7, 8), (19, 6, 10), (7, 22, 19), (19, 22, 6), (7, 25, 22), (4, 23, 5), (2, 3, 20), (2, 0, 3), (1, 24, 0), (0, 21, 17), (0, 24, 21), (24, 25, 7), (1, 25, 24), (25, 1, 22), (2, 23, 0), (1, 4, 22), (1, 23, 4), (1, 0, 23)])
_uv = me_icosphere_012.uv_layers.new(name='UVMap')
_uv.uv.foreach_set('vector', [0.3909, 0.0992, 0.4767, 0.2048, 0.3968, 0.2376, 0.4091, 0.3937, 0.4864, 0.4117, 0.454, 0.4714, 0.3685, 0.3233, 0.4353, 0.3168, 0.4091, 0.3937, 0.4091, 0.3937, 0.4353, 0.3168, 0.4864, 0.4117, 0.4353, 0.3168, 0.5179, 0.2888, 0.4864, 0.4117, 0.611, 0.4006, 0.6569, 0.3396, 0.6447, 0.458, 0.5587, 0.3349, 0.6569, 0.3396, 0.611, 0.4006, 0.7555, 0.3214, 0.8272, 0.3417, 0.7727, 0.3937, 0.7727, 0.3937, 0.8272, 0.3417, 0.8218, 0.4373, 0.8218, 0.4373, 0.8272, 0.3417, 0.8894, 0.3491, 0.8272, 0.3417, 0.8709, 0.2641, 0.8894, 0.3491, 0.2045, 0.3543, 0.2815, 0.3562, 0.252, 0.4322, 0.2045, 0.3543, 0.232, 0.2669, 0.2815, 0.3562, 0.3968, 0.2376, 0.4353, 0.3168, 0.3319, 0.2931, 0.3968, 0.2376, 0.4767, 0.2048, 0.4353, 0.3168, 0.4767, 0.2048, 0.5179, 0.2888, 0.4353, 0.3168, 0.6371, 0.215, 0.6569, 0.3396, 0.5179, 0.2888, 0.6371, 0.215, 0.7555, 0.3214, 0.6569, 0.3396, 0.7799, 0.2192, 0.8272, 0.3417, 0.7555, 0.3214, 0.7799, 0.2192, 0.8709, 0.2641, 0.8272, 0.3417, 0.07948, 0.1773, 0.1304, 0.2027, 0.0429, 0.2645, 0.0429, 0.2645, 0.1304, 0.2027, 0.08454, 0.327, 0.1304, 0.2027, 0.232, 0.2669, 0.08454, 0.327, 0.232, 0.2669, 0.3319, 0.2931, 0.2815, 0.3562, 0.2221, 0.1523, 0.3386, 0.1882, 0.232, 0.2669, 0.232, 0.2669, 0.3386, 0.1882, 0.3319, 0.2931, 0.4767, 0.2048, 0.5651, 0.1622, 0.5179, 0.2888, 0.5179, 0.2888, 0.5651, 0.1622, 0.6371, 0.215, 0.5651, 0.1622, 0.6887, 0.1087, 0.6371, 0.215, 0.6371, 0.215, 0.7799, 0.2192, 0.7555, 0.3214, 0.6887, 0.1087, 0.7799, 0.2192, 0.6371, 0.215, 0.8709, 0.2641, 0.9382, 0.2645, 0.8894, 0.3491, 0.7799, 0.2192, 0.905, 0.1936, 0.8709, 0.2641, 0.8709, 0.2641, 0.905, 0.1936, 0.9382, 0.2645, 0.7799, 0.2192, 0.8364, 0.1119, 0.905, 0.1936, 0.1304, 0.2027, 0.2092, 0.1563, 0.232, 0.2669, 0.3386, 0.1882, 0.3968, 0.2376, 0.3319, 0.2931, 0.3386, 0.1882, 0.3909, 0.0992, 0.3968, 0.2376, 0.5453, 0.03937, 0.5966, 0.1042, 0.487, 0.1013, 0.487, 0.1013, 0.5651, 0.1622, 0.4767, 0.2048, 0.487, 0.1013, 0.5966, 0.1042, 0.5651, 0.1622, 0.6887, 0.1087, 0.7799, 0.107, 0.7799, 0.2192, 0.7229, 0.02514, 0.7799, 0.107, 0.6887, 0.1087, 0.8364, 0.1119, 0.9081, 0.02498, 0.905, 0.1936, 0.3386, 0.1882, 0.2221, 0.1523, 0.3909, 0.0992, 0.1769, 0.01981, 0.1304, 0.2027, 0.07948, 0.1773, 0.1769, 0.01981, 0.2092, 0.1563, 0.1304, 0.2027, 0.1769, 0.01981, 0.2273, 0.07873, 0.2092, 0.1563])
_ca = me_icosphere_012.color_attributes.new('Col', 'BYTE_COLOR', 'CORNER')
_ca.data.foreach_set('color', [0.1221, 0.1221, 0.1441, 1.0, 0.1221, 0.1221, 0.1441, 1.0, 0.1221, 0.1221, 0.1441, 1.0, 0.1221, 0.1221, 0.1441, 1.0, 0.1221, 0.1221, 0.1441, 1.0, 0.1221, 0.1221, 0.1441, 1.0, 0.1221, 0.1221, 0.1441, 1.0, 0.1221, 0.1221, 0.1441, 1.0, 0.1221, 0.1221, 0.1441, 1.0, 0.1221, 0.1221, 0.1441, 1.0, 0.1221, 0.1221, 0.1441, 1.0, 0.1221, 0.1221, 0.1441, 1.0, 0.1221, 0.1221, 0.1441, 1.0, 0.1221, 0.1221, 0.1441, 1.0, 0.1221, 0.1221, 0.1441, 1.0, 0.1221, 0.1221, 0.1441, 1.0, 0.1221, 0.1221, 0.1441, 1.0, 0.1221, 0.1221, 0.1441, 1.0, 0.1221, 0.1221, 0.1441, 1.0, 0.1221, 0.1221, 0.1441, 1.0, 0.1221, 0.1221, 0.1441, 1.0, 0.1221, 0.1221, 0.1441, 1.0, 0.1221, 0.1221, 0.1441, 1.0, 0.1221, 0.1221, 0.1441, 1.0, 0.1221, 0.1221, 0.1441, 1.0, 0.1221, 0.1221, 0.1441, 1.0, 0.1221, 0.1221, 0.1441, 1.0, 0.1221, 0.1221, 0.1441, 1.0, 0.1221, 0.1221, 0.1441, 1.0, 0.1221, 0.1221, 0.1441, 1.0, 0.1221, 0.1221, 0.1441, 1.0, 0.1221, 0.1221, 0.1441, 1.0, 0.1221, 0.1221, 0.1441, 1.0, 0.1221, 0.1221, 0.1441, 1.0, 0.1221, 0.1221, 0.1441, 1.0, 0.1221, 0.1221, 0.1441, 1.0, 0.1221, 0.1221, 0.1441, 1.0, 0.1221, 0.1221, 0.1441, 1.0, 0.1221, 0.1221, 0.1441, 1.0, 0.1221, 0.1221, 0.1441, 1.0, 0.1221, 0.1221, 0.1441, 1.0, 0.1221, 0.1221, 0.1441, 1.0, 0.1221, 0.1221, 0.1441, 1.0, 0.1221, 0.1221, 0.1441, 1.0, 0.1221, 0.1221, 0.1441, 1.0, 0.1221, 0.1221, 0.1441, 1.0, 0.1221, 0.1221, 0.1441, 1.0, 0.1221, 0.1221, 0.1441, 1.0, 0.1221, 0.1221, 0.1441, 1.0, 0.1221, 0.1221, 0.1441, 1.0, 0.1221, 0.1221, 0.1441, 1.0, 0.1221, 0.1221, 0.1441, 1.0, 0.1221, 0.1221, 0.1441, 1.0, 0.1221, 0.1221, 0.1441, 1.0, 0.1221, 0.1221, 0.1441, 1.0, 0.1221, 0.1221, 0.1441, 1.0, 0.1221, 0.1221, 0.1441, 1.0, 0.1221, 0.1221, 0.1441, 1.0, 0.1221, 0.1221, 0.1441, 1.0, 0.1221, 0.1221, 0.1441, 1.0, 0.1221, 0.1221, 0.1441, 1.0, 0.1221, 0.1221, 0.1441, 1.0, 0.1221, 0.1221, 0.1441, 1.0, 0.1221, 0.1221, 0.1441, 1.0, 0.1221, 0.1221, 0.1441, 1.0, 0.1221, 0.1221, 0.1441, 1.0, 0.1221, 0.1221, 0.1441, 1.0, 0.1221, 0.1221, 0.1441, 1.0, 0.1221, 0.1221, 0.1441, 1.0, 0.1221, 0.1221, 0.1441, 1.0, 0.1221, 0.1221, 0.1441, 1.0, 0.1221, 0.1221, 0.1441, 1.0, 0.1221, 0.1221, 0.1441, 1.0, 0.1221, 0.1221, 0.1441, 1.0, 0.1221, 0.1221, 0.1441, 1.0, 0.1221, 0.1221, 0.1441, 1.0, 0.1221, 0.1221, 0.1441, 1.0, 0.1221, 0.1221, 0.1441, 1.0, 0.1221, 0.1221, 0.1441, 1.0, 0.1221, 0.1221, 0.1441, 1.0, 0.1221, 0.1221, 0.1441, 1.0, 0.1221, 0.1221, 0.1441, 1.0, 0.1221, 0.1221, 0.1441, 1.0, 0.1221, 0.1221, 0.1441, 1.0, 0.1221, 0.1221, 0.1441, 1.0, 0.1221, 0.1221, 0.1441, 1.0, 0.1221, 0.1221, 0.1441, 1.0, 0.1221, 0.1221, 0.1441, 1.0, 0.1221, 0.1221, 0.1441, 1.0, 0.1221, 0.1221, 0.1441, 1.0, 0.1221, 0.1221, 0.1441, 1.0, 0.1221, 0.1221, 0.1441, 1.0, 0.1221, 0.1221, 0.1441, 1.0, 0.1221, 0.1221, 0.1441, 1.0, 0.1221, 0.1221, 0.1441, 1.0, 0.1221, 0.1221, 0.1441, 1.0, 0.1221, 0.1221, 0.1441, 1.0, 0.1221, 0.1221, 0.1441, 1.0, 0.1221, 0.1221, 0.1441, 1.0, 0.1221, 0.1221, 0.1441, 1.0, 0.1221, 0.1221, 0.1441, 1.0, 0.1221, 0.1221, 0.1441, 1.0, 0.1221, 0.1221, 0.1441, 1.0, 0.1221, 0.1221, 0.1441, 1.0, 0.1221, 0.1221, 0.1441, 1.0, 0.1221, 0.1221, 0.1441, 1.0, 0.1221, 0.1221, 0.1441, 1.0, 0.1221, 0.1221, 0.1441, 1.0, 0.1221, 0.1221, 0.1441, 1.0, 0.1221, 0.1221, 0.1441, 1.0, 0.1221, 0.1221, 0.1441, 1.0, 0.1221, 0.1221, 0.1441, 1.0, 0.1221, 0.1221, 0.1441, 1.0, 0.1221, 0.1221, 0.1441, 1.0, 0.1221, 0.1221, 0.1441, 1.0, 0.1221, 0.1221, 0.1441, 1.0, 0.1221, 0.1221, 0.1441, 1.0, 0.1221, 0.1221, 0.1441, 1.0, 0.1221, 0.1221, 0.1441, 1.0, 0.1221, 0.1221, 0.1441, 1.0, 0.1221, 0.1221, 0.1441, 1.0, 0.1221, 0.1221, 0.1441, 1.0, 0.1221, 0.1221, 0.1441, 1.0, 0.1221, 0.1221, 0.1441, 1.0, 0.1221, 0.1221, 0.1441, 1.0, 0.1221, 0.1221, 0.1441, 1.0, 0.1221, 0.1221, 0.1441, 1.0, 0.1221, 0.1221, 0.1441, 1.0, 0.1221, 0.1221, 0.1441, 1.0, 0.1221, 0.1221, 0.1441, 1.0, 0.1221, 0.1221, 0.1441, 1.0, 0.1221, 0.1221, 0.1441, 1.0, 0.1221, 0.1221, 0.1441, 1.0, 0.1221, 0.1221, 0.1441, 1.0, 0.1221, 0.1221, 0.1441, 1.0, 0.1221, 0.1221, 0.1441, 1.0, 0.1221, 0.1221, 0.1441, 1.0, 0.1221, 0.1221, 0.1441, 1.0, 0.1221, 0.1221, 0.1441, 1.0, 0.1221, 0.1221, 0.1441, 1.0, 0.1221, 0.1221, 0.1441, 1.0, 0.1221, 0.1221, 0.1441, 1.0, 0.1221, 0.1221, 0.1441, 1.0, 0.1221, 0.1221, 0.1441, 1.0])
me_icosphere_012.materials.append(mat_rock_vcolor_mat)
me_icosphere_012.update()
me_icosphere_013 = bpy.data.meshes.new('Icosphere.013')
me_icosphere_013.from_pydata([(0.1054, 0.03398, -0.1267), (-0.02132, -0.008182, -0.146), (0.192, -0.02972, -0.04515), (0.2019, 0.04268, 0.001923), (0.004348, -0.1959, -0.03883), (0.1192, -0.1567, 0.03208), (-0.1261, -0.1596, 0.02901), (-0.1971, 0.05525, -0.02047), (-0.06142, 0.1872, -0.01864), (0.115, -0.0722, 0.1141), (-0.07064, -0.1532, 0.09208), (-0.03266, -0.007732, 0.1648), (-0.07419, 0.1442, 0.1061), (-0.1603, 0.08321, 0.08457), (0.01431, 0.09655, 0.1433), (0.1627, 0.08559, 0.08396), (-0.1713, -0.01515, 0.1134), (0.1324, 0.1329, -0.02754), (0.09068, 0.1618, 0.04916), (-0.2046, -0.0871, 0.03167), (0.1901, -0.04086, 0.05389), (0.02258, 0.166, -0.07473), (-0.1665, -0.1231, -0.05054), (0.09163, -0.1437, -0.07838), (-0.05324, 0.108, -0.1241), (-0.1259, 0.008353, -0.112)], [], [(0, 17, 3), (9, 14, 11), (20, 15, 9), (9, 15, 14), (15, 18, 14), (14, 12, 11), (18, 12, 14), (13, 16, 12), (12, 16, 11), (11, 16, 10), (16, 19, 10), (10, 9, 11), (10, 5, 9), (3, 15, 20), (3, 17, 15), (17, 18, 15), (8, 12, 18), (8, 13, 12), (7, 16, 13), (7, 19, 16), (22, 4, 6), (6, 4, 10), (4, 5, 10), (5, 20, 9), (23, 2, 5), (5, 2, 20), (17, 21, 18), (18, 21, 8), (21, 24, 8), (8, 7, 13), (24, 7, 8), (19, 6, 10), (7, 22, 19), (19, 22, 6), (7, 25, 22), (4, 23, 5), (2, 3, 20), (2, 0, 3), (1, 24, 0), (0, 21, 17), (0, 24, 21), (24, 25, 7), (1, 25, 24), (25, 1, 22), (2, 23, 0), (1, 4, 22), (1, 23, 4), (1, 0, 23)])
_uv = me_icosphere_013.uv_layers.new(name='UVMap')
_uv.uv.foreach_set('vector', [0.3909, 0.0992, 0.4767, 0.2048, 0.3968, 0.2376, 0.4091, 0.3937, 0.4864, 0.4117, 0.454, 0.4714, 0.3685, 0.3233, 0.4353, 0.3168, 0.4091, 0.3937, 0.4091, 0.3937, 0.4353, 0.3168, 0.4864, 0.4117, 0.4353, 0.3168, 0.5179, 0.2888, 0.4864, 0.4117, 0.611, 0.4006, 0.6569, 0.3396, 0.6447, 0.458, 0.5587, 0.3349, 0.6569, 0.3396, 0.611, 0.4006, 0.7555, 0.3214, 0.8272, 0.3417, 0.7727, 0.3937, 0.7727, 0.3937, 0.8272, 0.3417, 0.8218, 0.4373, 0.8218, 0.4373, 0.8272, 0.3417, 0.8894, 0.3491, 0.8272, 0.3417, 0.8709, 0.2641, 0.8894, 0.3491, 0.2045, 0.3543, 0.2815, 0.3562, 0.252, 0.4322, 0.2045, 0.3543, 0.232, 0.2669, 0.2815, 0.3562, 0.3968, 0.2376, 0.4353, 0.3168, 0.3319, 0.2931, 0.3968, 0.2376, 0.4767, 0.2048, 0.4353, 0.3168, 0.4767, 0.2048, 0.5179, 0.2888, 0.4353, 0.3168, 0.6371, 0.215, 0.6569, 0.3396, 0.5179, 0.2888, 0.6371, 0.215, 0.7555, 0.3214, 0.6569, 0.3396, 0.7799, 0.2192, 0.8272, 0.3417, 0.7555, 0.3214, 0.7799, 0.2192, 0.8709, 0.2641, 0.8272, 0.3417, 0.07948, 0.1773, 0.1304, 0.2027, 0.0429, 0.2645, 0.0429, 0.2645, 0.1304, 0.2027, 0.08454, 0.327, 0.1304, 0.2027, 0.232, 0.2669, 0.08454, 0.327, 0.232, 0.2669, 0.3319, 0.2931, 0.2815, 0.3562, 0.2221, 0.1523, 0.3386, 0.1882, 0.232, 0.2669, 0.232, 0.2669, 0.3386, 0.1882, 0.3319, 0.2931, 0.4767, 0.2048, 0.5651, 0.1622, 0.5179, 0.2888, 0.5179, 0.2888, 0.5651, 0.1622, 0.6371, 0.215, 0.5651, 0.1622, 0.6887, 0.1087, 0.6371, 0.215, 0.6371, 0.215, 0.7799, 0.2192, 0.7555, 0.3214, 0.6887, 0.1087, 0.7799, 0.2192, 0.6371, 0.215, 0.8709, 0.2641, 0.9382, 0.2645, 0.8894, 0.3491, 0.7799, 0.2192, 0.905, 0.1936, 0.8709, 0.2641, 0.8709, 0.2641, 0.905, 0.1936, 0.9382, 0.2645, 0.7799, 0.2192, 0.8364, 0.1119, 0.905, 0.1936, 0.1304, 0.2027, 0.2092, 0.1563, 0.232, 0.2669, 0.3386, 0.1882, 0.3968, 0.2376, 0.3319, 0.2931, 0.3386, 0.1882, 0.3909, 0.0992, 0.3968, 0.2376, 0.5453, 0.03937, 0.5966, 0.1042, 0.487, 0.1013, 0.487, 0.1013, 0.5651, 0.1622, 0.4767, 0.2048, 0.487, 0.1013, 0.5966, 0.1042, 0.5651, 0.1622, 0.6887, 0.1087, 0.7799, 0.107, 0.7799, 0.2192, 0.7229, 0.02514, 0.7799, 0.107, 0.6887, 0.1087, 0.8364, 0.1119, 0.9081, 0.02498, 0.905, 0.1936, 0.3386, 0.1882, 0.2221, 0.1523, 0.3909, 0.0992, 0.1769, 0.01981, 0.1304, 0.2027, 0.07948, 0.1773, 0.1769, 0.01981, 0.2092, 0.1563, 0.1304, 0.2027, 0.1769, 0.01981, 0.2273, 0.07873, 0.2092, 0.1563])
_ca = me_icosphere_013.color_attributes.new('Col', 'BYTE_COLOR', 'CORNER')
_ca.data.foreach_set('color', [0.07819, 0.07819, 0.09531, 1.0, 0.07819, 0.07819, 0.09531, 1.0, 0.07819, 0.07819, 0.09531, 1.0, 0.07819, 0.07819, 0.09531, 1.0, 0.07819, 0.07819, 0.09531, 1.0, 0.07819, 0.07819, 0.09531, 1.0, 0.07819, 0.07819, 0.09531, 1.0, 0.07819, 0.07819, 0.09531, 1.0, 0.07819, 0.07819, 0.09531, 1.0, 0.07819, 0.07819, 0.09531, 1.0, 0.07819, 0.07819, 0.09531, 1.0, 0.07819, 0.07819, 0.09531, 1.0, 0.07819, 0.07819, 0.09531, 1.0, 0.07819, 0.07819, 0.09531, 1.0, 0.07819, 0.07819, 0.09531, 1.0, 0.07819, 0.07819, 0.09531, 1.0, 0.07819, 0.07819, 0.09531, 1.0, 0.07819, 0.07819, 0.09531, 1.0, 0.07819, 0.07819, 0.09531, 1.0, 0.07819, 0.07819, 0.09531, 1.0, 0.07819, 0.07819, 0.09531, 1.0, 0.07819, 0.07819, 0.09531, 1.0, 0.07819, 0.07819, 0.09531, 1.0, 0.07819, 0.07819, 0.09531, 1.0, 0.07819, 0.07819, 0.09531, 1.0, 0.07819, 0.07819, 0.09531, 1.0, 0.07819, 0.07819, 0.09531, 1.0, 0.07819, 0.07819, 0.09531, 1.0, 0.07819, 0.07819, 0.09531, 1.0, 0.07819, 0.07819, 0.09531, 1.0, 0.07819, 0.07819, 0.09531, 1.0, 0.07819, 0.07819, 0.09531, 1.0, 0.07819, 0.07819, 0.09531, 1.0, 0.07819, 0.07819, 0.09531, 1.0, 0.07819, 0.07819, 0.09531, 1.0, 0.07819, 0.07819, 0.09531, 1.0, 0.07819, 0.07819, 0.09531, 1.0, 0.07819, 0.07819, 0.09531, 1.0, 0.07819, 0.07819, 0.09531, 1.0, 0.07819, 0.07819, 0.09531, 1.0, 0.07819, 0.07819, 0.09531, 1.0, 0.07819, 0.07819, 0.09531, 1.0, 0.07819, 0.07819, 0.09531, 1.0, 0.07819, 0.07819, 0.09531, 1.0, 0.07819, 0.07819, 0.09531, 1.0, 0.07819, 0.07819, 0.09531, 1.0, 0.07819, 0.07819, 0.09531, 1.0, 0.07819, 0.07819, 0.09531, 1.0, 0.07819, 0.07819, 0.09531, 1.0, 0.07819, 0.07819, 0.09531, 1.0, 0.07819, 0.07819, 0.09531, 1.0, 0.07819, 0.07819, 0.09531, 1.0, 0.07819, 0.07819, 0.09531, 1.0, 0.07819, 0.07819, 0.09531, 1.0, 0.07819, 0.07819, 0.09531, 1.0, 0.07819, 0.07819, 0.09531, 1.0, 0.07819, 0.07819, 0.09531, 1.0, 0.07819, 0.07819, 0.09531, 1.0, 0.07819, 0.07819, 0.09531, 1.0, 0.07819, 0.07819, 0.09531, 1.0, 0.07819, 0.07819, 0.09531, 1.0, 0.07819, 0.07819, 0.09531, 1.0, 0.07819, 0.07819, 0.09531, 1.0, 0.07819, 0.07819, 0.09531, 1.0, 0.07819, 0.07819, 0.09531, 1.0, 0.07819, 0.07819, 0.09531, 1.0, 0.07819, 0.07819, 0.09531, 1.0, 0.07819, 0.07819, 0.09531, 1.0, 0.07819, 0.07819, 0.09531, 1.0, 0.07819, 0.07819, 0.09531, 1.0, 0.07819, 0.07819, 0.09531, 1.0, 0.07819, 0.07819, 0.09531, 1.0, 0.07819, 0.07819, 0.09531, 1.0, 0.07819, 0.07819, 0.09531, 1.0, 0.07819, 0.07819, 0.09531, 1.0, 0.07819, 0.07819, 0.09531, 1.0, 0.07819, 0.07819, 0.09531, 1.0, 0.07819, 0.07819, 0.09531, 1.0, 0.07819, 0.07819, 0.09531, 1.0, 0.07819, 0.07819, 0.09531, 1.0, 0.07819, 0.07819, 0.09531, 1.0, 0.07819, 0.07819, 0.09531, 1.0, 0.07819, 0.07819, 0.09531, 1.0, 0.07819, 0.07819, 0.09531, 1.0, 0.07819, 0.07819, 0.09531, 1.0, 0.07819, 0.07819, 0.09531, 1.0, 0.07819, 0.07819, 0.09531, 1.0, 0.07819, 0.07819, 0.09531, 1.0, 0.07819, 0.07819, 0.09531, 1.0, 0.07819, 0.07819, 0.09531, 1.0, 0.07819, 0.07819, 0.09531, 1.0, 0.07819, 0.07819, 0.09531, 1.0, 0.07819, 0.07819, 0.09531, 1.0, 0.07819, 0.07819, 0.09531, 1.0, 0.07819, 0.07819, 0.09531, 1.0, 0.07819, 0.07819, 0.09531, 1.0, 0.07819, 0.07819, 0.09531, 1.0, 0.07819, 0.07819, 0.09531, 1.0, 0.07819, 0.07819, 0.09531, 1.0, 0.07819, 0.07819, 0.09531, 1.0, 0.07819, 0.07819, 0.09531, 1.0, 0.07819, 0.07819, 0.09531, 1.0, 0.07819, 0.07819, 0.09531, 1.0, 0.07819, 0.07819, 0.09531, 1.0, 0.07819, 0.07819, 0.09531, 1.0, 0.07819, 0.07819, 0.09531, 1.0, 0.07819, 0.07819, 0.09531, 1.0, 0.07819, 0.07819, 0.09531, 1.0, 0.07819, 0.07819, 0.09531, 1.0, 0.07819, 0.07819, 0.09531, 1.0, 0.07819, 0.07819, 0.09531, 1.0, 0.07819, 0.07819, 0.09531, 1.0, 0.07819, 0.07819, 0.09531, 1.0, 0.07819, 0.07819, 0.09531, 1.0, 0.07819, 0.07819, 0.09531, 1.0, 0.07819, 0.07819, 0.09531, 1.0, 0.07819, 0.07819, 0.09531, 1.0, 0.07819, 0.07819, 0.09531, 1.0, 0.07819, 0.07819, 0.09531, 1.0, 0.07819, 0.07819, 0.09531, 1.0, 0.07819, 0.07819, 0.09531, 1.0, 0.07819, 0.07819, 0.09531, 1.0, 0.07819, 0.07819, 0.09531, 1.0, 0.07819, 0.07819, 0.09531, 1.0, 0.07819, 0.07819, 0.09531, 1.0, 0.07819, 0.07819, 0.09531, 1.0, 0.07819, 0.07819, 0.09531, 1.0, 0.07819, 0.07819, 0.09531, 1.0, 0.07819, 0.07819, 0.09531, 1.0, 0.07819, 0.07819, 0.09531, 1.0, 0.07819, 0.07819, 0.09531, 1.0, 0.07819, 0.07819, 0.09531, 1.0, 0.07819, 0.07819, 0.09531, 1.0, 0.07819, 0.07819, 0.09531, 1.0, 0.07819, 0.07819, 0.09531, 1.0, 0.07819, 0.07819, 0.09531, 1.0, 0.07819, 0.07819, 0.09531, 1.0, 0.07819, 0.07819, 0.09531, 1.0, 0.07819, 0.07819, 0.09531, 1.0, 0.07819, 0.07819, 0.09531, 1.0, 0.07819, 0.07819, 0.09531, 1.0, 0.07819, 0.07819, 0.09531, 1.0, 0.07819, 0.07819, 0.09531, 1.0, 0.07819, 0.07819, 0.09531, 1.0])
me_icosphere_013.materials.append(mat_rock_vcolor_mat)
me_icosphere_013.update()
me_icosphere_018 = bpy.data.meshes.new('Icosphere.018')
me_icosphere_018.from_pydata([(0.6323, 0.1699, -0.7603), (-0.1279, -0.04091, -0.8761), (1.152, -0.1486, -0.2709), (1.211, 0.2134, 0.01154), (0.02609, -0.9794, -0.233), (0.715, -0.7837, 0.1925), (-0.7566, -0.7978, 0.1741), (-1.183, 0.2763, -0.1228), (-0.3685, 0.9361, -0.1118), (0.6902, -0.361, 0.6847), (-0.4239, -0.766, 0.5525), (-0.196, -0.03866, 0.9886), (-0.4451, 0.7208, 0.6365), (-0.9619, 0.4161, 0.5074), (0.08587, 0.4828, 0.8601), (0.9761, 0.4279, 0.5038), (-1.028, -0.07574, 0.6807), (0.7945, 0.6645, -0.1652), (0.5441, 0.8091, 0.295), (-1.227, -0.4355, 0.19), (1.141, -0.2043, 0.3233), (0.1355, 0.8301, -0.4484), (-0.999, -0.6156, -0.3032), (0.5498, -0.7184, -0.4703), (-0.3194, 0.5399, -0.7448), (-0.7553, 0.04177, -0.6719)], [], [(0, 17, 3), (9, 14, 11), (20, 15, 9), (9, 15, 14), (15, 18, 14), (14, 12, 11), (18, 12, 14), (13, 16, 12), (12, 16, 11), (11, 16, 10), (16, 19, 10), (10, 9, 11), (10, 5, 9), (3, 15, 20), (3, 17, 15), (17, 18, 15), (8, 12, 18), (8, 13, 12), (7, 16, 13), (7, 19, 16), (22, 4, 6), (6, 4, 10), (4, 5, 10), (5, 20, 9), (23, 2, 5), (5, 2, 20), (17, 21, 18), (18, 21, 8), (21, 24, 8), (8, 7, 13), (24, 7, 8), (19, 6, 10), (7, 22, 19), (19, 22, 6), (7, 25, 22), (4, 23, 5), (2, 3, 20), (2, 0, 3), (1, 24, 0), (0, 21, 17), (0, 24, 21), (24, 25, 7), (1, 25, 24), (25, 1, 22), (2, 23, 0), (1, 4, 22), (1, 23, 4), (1, 0, 23)])
_uv = me_icosphere_018.uv_layers.new(name='UVMap')
_uv.uv.foreach_set('vector', [0.3909, 0.0992, 0.4767, 0.2048, 0.3968, 0.2376, 0.4091, 0.3937, 0.4864, 0.4117, 0.454, 0.4714, 0.3685, 0.3233, 0.4353, 0.3168, 0.4091, 0.3937, 0.4091, 0.3937, 0.4353, 0.3168, 0.4864, 0.4117, 0.4353, 0.3168, 0.5179, 0.2888, 0.4864, 0.4117, 0.611, 0.4006, 0.6569, 0.3396, 0.6447, 0.458, 0.5587, 0.3349, 0.6569, 0.3396, 0.611, 0.4006, 0.7555, 0.3214, 0.8272, 0.3417, 0.7727, 0.3937, 0.7727, 0.3937, 0.8272, 0.3417, 0.8218, 0.4373, 0.8218, 0.4373, 0.8272, 0.3417, 0.8894, 0.3491, 0.8272, 0.3417, 0.8709, 0.2641, 0.8894, 0.3491, 0.2045, 0.3543, 0.2815, 0.3562, 0.252, 0.4322, 0.2045, 0.3543, 0.232, 0.2669, 0.2815, 0.3562, 0.3968, 0.2376, 0.4353, 0.3168, 0.3319, 0.2931, 0.3968, 0.2376, 0.4767, 0.2048, 0.4353, 0.3168, 0.4767, 0.2048, 0.5179, 0.2888, 0.4353, 0.3168, 0.6371, 0.215, 0.6569, 0.3396, 0.5179, 0.2888, 0.6371, 0.215, 0.7555, 0.3214, 0.6569, 0.3396, 0.7799, 0.2192, 0.8272, 0.3417, 0.7555, 0.3214, 0.7799, 0.2192, 0.8709, 0.2641, 0.8272, 0.3417, 0.07948, 0.1773, 0.1304, 0.2027, 0.0429, 0.2645, 0.0429, 0.2645, 0.1304, 0.2027, 0.08454, 0.327, 0.1304, 0.2027, 0.232, 0.2669, 0.08454, 0.327, 0.232, 0.2669, 0.3319, 0.2931, 0.2815, 0.3562, 0.2221, 0.1523, 0.3386, 0.1882, 0.232, 0.2669, 0.232, 0.2669, 0.3386, 0.1882, 0.3319, 0.2931, 0.4767, 0.2048, 0.5651, 0.1622, 0.5179, 0.2888, 0.5179, 0.2888, 0.5651, 0.1622, 0.6371, 0.215, 0.5651, 0.1622, 0.6887, 0.1087, 0.6371, 0.215, 0.6371, 0.215, 0.7799, 0.2192, 0.7555, 0.3214, 0.6887, 0.1087, 0.7799, 0.2192, 0.6371, 0.215, 0.8709, 0.2641, 0.9382, 0.2645, 0.8894, 0.3491, 0.7799, 0.2192, 0.905, 0.1936, 0.8709, 0.2641, 0.8709, 0.2641, 0.905, 0.1936, 0.9382, 0.2645, 0.7799, 0.2192, 0.8364, 0.1119, 0.905, 0.1936, 0.1304, 0.2027, 0.2092, 0.1563, 0.232, 0.2669, 0.3386, 0.1882, 0.3968, 0.2376, 0.3319, 0.2931, 0.3386, 0.1882, 0.3909, 0.0992, 0.3968, 0.2376, 0.5453, 0.03937, 0.5966, 0.1042, 0.487, 0.1013, 0.487, 0.1013, 0.5651, 0.1622, 0.4767, 0.2048, 0.487, 0.1013, 0.5966, 0.1042, 0.5651, 0.1622, 0.6887, 0.1087, 0.7799, 0.107, 0.7799, 0.2192, 0.7229, 0.02514, 0.7799, 0.107, 0.6887, 0.1087, 0.8364, 0.1119, 0.9081, 0.02498, 0.905, 0.1936, 0.3386, 0.1882, 0.2221, 0.1523, 0.3909, 0.0992, 0.1769, 0.01981, 0.1304, 0.2027, 0.07948, 0.1773, 0.1769, 0.01981, 0.2092, 0.1563, 0.1304, 0.2027, 0.1769, 0.01981, 0.2273, 0.07873, 0.2092, 0.1563])
_ca = me_icosphere_018.color_attributes.new('Col', 'BYTE_COLOR', 'CORNER')
_ca.data.foreach_set('color', [0.08228, 0.08228, 0.09759, 1.0, 0.08228, 0.08228, 0.09759, 1.0, 0.08228, 0.08228, 0.09759, 1.0, 0.0331, 0.2159, 0.01033, 1.0, 0.0331, 0.2159, 0.01033, 1.0, 0.0331, 0.2159, 0.01033, 1.0, 0.08228, 0.08228, 0.09759, 1.0, 0.0331, 0.2159, 0.01033, 1.0, 0.0331, 0.2159, 0.01033, 1.0, 0.0331, 0.2159, 0.01033, 1.0, 0.0331, 0.2159, 0.01033, 1.0, 0.0331, 0.2159, 0.01033, 1.0, 0.08228, 0.08228, 0.09759, 1.0, 0.0331, 0.2159, 0.01033, 1.0, 0.0331, 0.2159, 0.01033, 1.0, 0.0331, 0.2159, 0.01033, 1.0, 0.0331, 0.2159, 0.01033, 1.0, 0.0331, 0.2159, 0.01033, 1.0, 0.08228, 0.08228, 0.09759, 1.0, 0.0331, 0.2159, 0.01033, 1.0, 0.0331, 0.2159, 0.01033, 1.0, 0.0331, 0.2159, 0.01033, 1.0, 0.0331, 0.2159, 0.01033, 1.0, 0.0331, 0.2159, 0.01033, 1.0, 0.0331, 0.2159, 0.01033, 1.0, 0.0331, 0.2159, 0.01033, 1.0, 0.0331, 0.2159, 0.01033, 1.0, 0.0331, 0.2159, 0.01033, 1.0, 0.0331, 0.2159, 0.01033, 1.0, 0.0331, 0.2159, 0.01033, 1.0, 0.08228, 0.08228, 0.09759, 1.0, 0.08228, 0.08228, 0.09759, 1.0, 0.0331, 0.2159, 0.01033, 1.0, 0.0331, 0.2159, 0.01033, 1.0, 0.0331, 0.2159, 0.01033, 1.0, 0.0331, 0.2159, 0.01033, 1.0, 0.08228, 0.08228, 0.09759, 1.0, 0.08228, 0.08228, 0.09759, 1.0, 0.0331, 0.2159, 0.01033, 1.0, 0.08228, 0.08228, 0.09759, 1.0, 0.08228, 0.08228, 0.09759, 1.0, 0.08228, 0.08228, 0.09759, 1.0, 0.08228, 0.08228, 0.09759, 1.0, 0.08228, 0.08228, 0.09759, 1.0, 0.08228, 0.08228, 0.09759, 1.0, 0.08228, 0.08228, 0.09759, 1.0, 0.08228, 0.08228, 0.09759, 1.0, 0.08228, 0.08228, 0.09759, 1.0, 0.08228, 0.08228, 0.09759, 1.0, 0.08228, 0.08228, 0.09759, 1.0, 0.08228, 0.08228, 0.09759, 1.0, 0.08228, 0.08228, 0.09759, 1.0, 0.08228, 0.08228, 0.09759, 1.0, 0.08228, 0.08228, 0.09759, 1.0, 0.08228, 0.08228, 0.09759, 1.0, 0.08228, 0.08228, 0.09759, 1.0, 0.08228, 0.08228, 0.09759, 1.0, 0.08228, 0.08228, 0.09759, 1.0, 0.08228, 0.08228, 0.09759, 1.0, 0.08228, 0.08228, 0.09759, 1.0, 0.08228, 0.08228, 0.09759, 1.0, 0.08228, 0.08228, 0.09759, 1.0, 0.08228, 0.08228, 0.09759, 1.0, 0.08228, 0.08228, 0.09759, 1.0, 0.08228, 0.08228, 0.09759, 1.0, 0.08228, 0.08228, 0.09759, 1.0, 0.08228, 0.08228, 0.09759, 1.0, 0.08228, 0.08228, 0.09759, 1.0, 0.08228, 0.08228, 0.09759, 1.0, 0.08228, 0.08228, 0.09759, 1.0, 0.08228, 0.08228, 0.09759, 1.0, 0.08228, 0.08228, 0.09759, 1.0, 0.08228, 0.08228, 0.09759, 1.0, 0.08228, 0.08228, 0.09759, 1.0, 0.08228, 0.08228, 0.09759, 1.0, 0.08228, 0.08228, 0.09759, 1.0, 0.08228, 0.08228, 0.09759, 1.0, 0.08228, 0.08228, 0.09759, 1.0, 0.08228, 0.08228, 0.09759, 1.0, 0.08228, 0.08228, 0.09759, 1.0, 0.08228, 0.08228, 0.09759, 1.0, 0.08228, 0.08228, 0.09759, 1.0, 0.08228, 0.08228, 0.09759, 1.0, 0.08228, 0.08228, 0.09759, 1.0, 0.08228, 0.08228, 0.09759, 1.0, 0.08228, 0.08228, 0.09759, 1.0, 0.08228, 0.08228, 0.09759, 1.0, 0.08228, 0.08228, 0.09759, 1.0, 0.08228, 0.08228, 0.09759, 1.0, 0.08228, 0.08228, 0.09759, 1.0, 0.08228, 0.08228, 0.09759, 1.0, 0.08228, 0.08228, 0.09759, 1.0, 0.08228, 0.08228, 0.09759, 1.0, 0.08228, 0.08228, 0.09759, 1.0, 0.08228, 0.08228, 0.09759, 1.0, 0.08228, 0.08228, 0.09759, 1.0, 0.08228, 0.08228, 0.09759, 1.0, 0.08228, 0.08228, 0.09759, 1.0, 0.08228, 0.08228, 0.09759, 1.0, 0.08228, 0.08228, 0.09759, 1.0, 0.08228, 0.08228, 0.09759, 1.0, 0.08228, 0.08228, 0.09759, 1.0, 0.08228, 0.08228, 0.09759, 1.0, 0.08228, 0.08228, 0.09759, 1.0, 0.08228, 0.08228, 0.09759, 1.0, 0.08228, 0.08228, 0.09759, 1.0, 0.08228, 0.08228, 0.09759, 1.0, 0.08228, 0.08228, 0.09759, 1.0, 0.08228, 0.08228, 0.09759, 1.0, 0.08228, 0.08228, 0.09759, 1.0, 0.08228, 0.08228, 0.09759, 1.0, 0.08228, 0.08228, 0.09759, 1.0, 0.08228, 0.08228, 0.09759, 1.0, 0.08228, 0.08228, 0.09759, 1.0, 0.08228, 0.08228, 0.09759, 1.0, 0.08228, 0.08228, 0.09759, 1.0, 0.08228, 0.08228, 0.09759, 1.0, 0.08228, 0.08228, 0.09759, 1.0, 0.08228, 0.08228, 0.09759, 1.0, 0.08228, 0.08228, 0.09759, 1.0, 0.08228, 0.08228, 0.09759, 1.0, 0.08228, 0.08228, 0.09759, 1.0, 0.08228, 0.08228, 0.09759, 1.0, 0.08228, 0.08228, 0.09759, 1.0, 0.08228, 0.08228, 0.09759, 1.0, 0.08228, 0.08228, 0.09759, 1.0, 0.08228, 0.08228, 0.09759, 1.0, 0.08228, 0.08228, 0.09759, 1.0, 0.08228, 0.08228, 0.09759, 1.0, 0.08228, 0.08228, 0.09759, 1.0, 0.08228, 0.08228, 0.09759, 1.0, 0.08228, 0.08228, 0.09759, 1.0, 0.08228, 0.08228, 0.09759, 1.0, 0.08228, 0.08228, 0.09759, 1.0, 0.08228, 0.08228, 0.09759, 1.0, 0.08228, 0.08228, 0.09759, 1.0, 0.08228, 0.08228, 0.09759, 1.0, 0.08228, 0.08228, 0.09759, 1.0, 0.08228, 0.08228, 0.09759, 1.0, 0.08228, 0.08228, 0.09759, 1.0, 0.08228, 0.08228, 0.09759, 1.0, 0.08228, 0.08228, 0.09759, 1.0, 0.08228, 0.08228, 0.09759, 1.0, 0.08228, 0.08228, 0.09759, 1.0])
me_icosphere_018.materials.append(mat_rock_vcolor_mat)
me_icosphere_018.update()

# ---- objects
ob_lowpoly_rocks_fixed_boulder = bpy.data.objects.new('LowPoly_Rocks_Fixed_Boulder', me_icosphere_009)
ob_lowpoly_rocks_fixed_slab = bpy.data.objects.new('LowPoly_Rocks_Fixed_Slab', me_icosphere_010)
ob_lowpoly_rocks_fixed_monolith = bpy.data.objects.new('LowPoly_Rocks_Fixed_Monolith', me_icosphere_011)
ob_lowpoly_rocks_fixed_sharp = bpy.data.objects.new('LowPoly_Rocks_Fixed_Sharp', me_icosphere_012)
ob_lowpoly_rocks_fixed_pebbles = bpy.data.objects.new('LowPoly_Rocks_Fixed_Pebbles', me_icosphere_013)
ob_lowpoly_rocks_fixed_mossy = bpy.data.objects.new('LowPoly_Rocks_Fixed_Mossy', me_icosphere_018)

# ---- transforms, parenting, visibility, modifiers, constraints
ob_lowpoly_rocks_fixed_boulder.location = (0.0, 0.0, 0.5)
ob_lowpoly_rocks_fixed_slab.location = (3.5, 0.0, 0.5)
ob_lowpoly_rocks_fixed_monolith.location = (7.0, 0.0, 0.5)
ob_lowpoly_rocks_fixed_sharp.location = (10.5, 0.0, 0.5)
ob_lowpoly_rocks_fixed_pebbles.location = (13.83, 0.187, 0.1)
ob_lowpoly_rocks_fixed_mossy.location = (17.5, 0.0, 0.5)

# ---- collection membership
col_collection.objects.link(ob_lowpoly_rocks_fixed_boulder)
col_collection.objects.link(ob_lowpoly_rocks_fixed_slab)
col_collection.objects.link(ob_lowpoly_rocks_fixed_monolith)
col_collection.objects.link(ob_lowpoly_rocks_fixed_sharp)
col_collection.objects.link(ob_lowpoly_rocks_fixed_pebbles)
col_collection.objects.link(ob_lowpoly_rocks_fixed_mossy)

# ---- scene / render settings (as saved in the file)
scene.frame_start = 1; scene.frame_end = 250; scene.frame_set(1)
scene.render.engine = 'BLENDER_EEVEE_NEXT'
scene.render.bake_bias = 0.0
scene.render.bake_samples = 0
scene.cycles.sampling_pattern = 'TABULATED_SOBOL'
scene.eevee.use_volume_custom_range = False
bpy.context.view_layer.update()

# ---- added for rendering (the .blend has no active camera and no usable light): camera, sun
cam_auto = bpy.data.cameras.new('AutoCamera')
cam_auto.lens = 50.0
cam_auto.sensor_width = 36.0
cam_auto.clip_end = 1000.0
ob_auto_camera = bpy.data.objects.new('AutoCamera', cam_auto)
scene.collection.objects.link(ob_auto_camera)
ob_auto_camera.location = (27.9206, -23.0403, 15.999)
ob_auto_camera.rotation_euler = (1.09748, -7.21219e-08, 0.694738)
scene.camera = ob_auto_camera
light_auto_sun = bpy.data.lights.new('AutoSun', 'SUN')
light_auto_sun.energy = 3.0
light_auto_sun.angle = 0.0523599
ob_auto_sun = bpy.data.objects.new('AutoSun', light_auto_sun)
scene.collection.objects.link(ob_auto_sun)
ob_auto_sun.rotation_euler = (0.872665, 0.174533, 0.523599)
bpy.context.view_layer.update()

